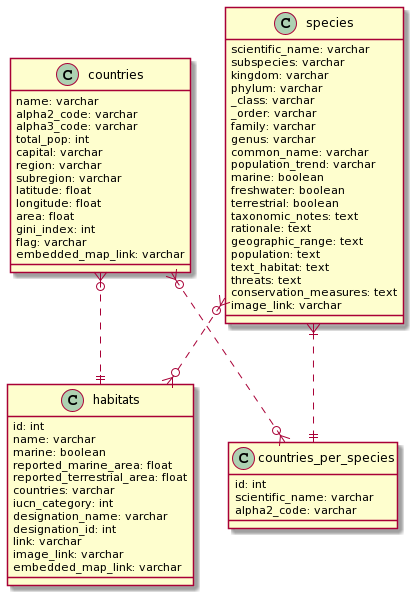

The diagram above was rendered by PlantUML. Its source (embedded in the PNG):
@startuml
class countries {
name: varchar
alpha2_code: varchar
alpha3_code: varchar
total_pop: int
capital: varchar
region: varchar
subregion: varchar
latitude: float
longitude: float
area: float
gini_index: int
flag: varchar
embedded_map_link: varchar
}

class species {
scientific_name: varchar
subspecies: varchar
kingdom: varchar
phylum: varchar
_class: varchar
_order: varchar
family: varchar
genus: varchar
common_name: varchar
population_trend: varchar
marine: boolean
freshwater: boolean
terrestrial: boolean
taxonomic_notes: text
rationale: text
geographic_range: text
population: text
text_habitat: text
threats: text
conservation_measures: text
image_link: varchar
}

class habitats {
id: int
name: varchar
marine: boolean
reported_marine_area: float
reported_terrestrial_area: float
countries: varchar
iucn_category: int
designation_name: varchar
designation_id: int
link: varchar
image_link: varchar
embedded_map_link: varchar
}

class countries_per_species {
id: int
scientific_name: varchar
alpha2_code: varchar
}

species }|..|| countries_per_species
countries }o..o{ countries_per_species
countries }o..|| habitats
species }o..o{ habitats
@enduml